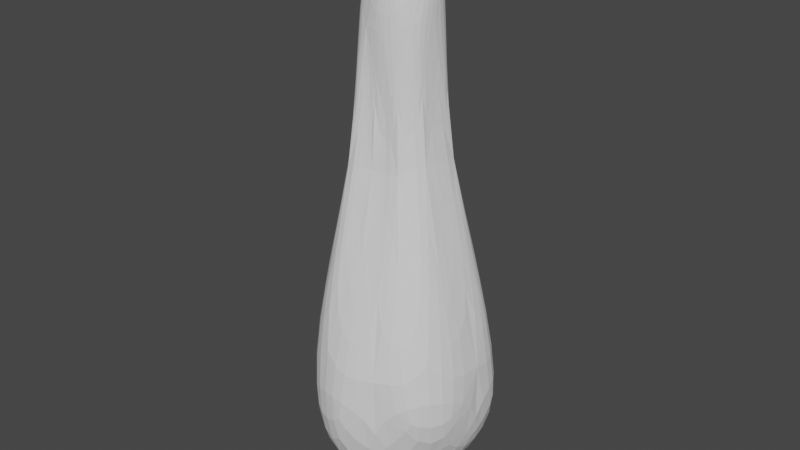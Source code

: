 # Source: club.blend  (saved by Blender 3.6.13; exported with 4.5.12 LTS)
import bpy
from mathutils import Matrix  # noqa: F401  (used for matrix-valued properties, if any)

bpy.ops.wm.read_factory_settings(use_empty=True)
scene = bpy.context.scene
scene.name = 'Scene'

# ---- collections
col_collection = bpy.data.collections.new('Collection'); scene.collection.children.link(col_collection)

# ---- world
world_world = bpy.data.worlds.new('World'); scene.world = world_world
world_world.use_nodes = True; world_world.node_tree.nodes.clear()
_N = world_world.node_tree.nodes; _L = world_world.node_tree.links
n0 = _N.new('ShaderNodeOutputWorld'); n0.name = 'World Output'; n0.location = (300, 300)
n1 = _N.new('ShaderNodeBackground'); n1.name = 'Background'; n1.location = (10, 300)
n1.inputs[0].default_value = (0.05088, 0.05088, 0.05088, 1.0)
_L.new(n1.outputs[0], n0.inputs[0])
n0.is_active_output = True
world_world.color = (0.05088, 0.05088, 0.05088)
world_world.use_sun_shadow = False
world_world.sun_shadow_jitter_overblur = 0.0

# ---- meshes
me_icosphere = bpy.data.meshes.new('Icosphere')
me_icosphere.from_pydata([(0.0518, 0.02696, -0.8524), (0.2957, -0.2064, -0.3066), (-0.1069, -0.3381, -0.3096), (-0.3598, 5.991e-10, -0.3228), (-0.1112, 0.3389, -0.3194), (0.2911, 0.2115, -0.3228), (0.0233, -0.1232, 0.8611), (-0.1139, -0.07259, 0.8751), (-0.1272, 0.09824, 0.8011), (0.02764, 0.1319, 0.8557), (0.1297, 0.006379, 0.9024), (-1.008e-06, 0.0001369, 1.182), (-0.08726, -0.2848, -0.789), (0.2512, -0.1267, -0.6638), (0.1226, -0.3126, -0.3381), (0.3478, 0.06551, -0.3748), (0.2599, 0.1945, -0.7495), (-0.2876, -0.01301, -0.8021), (-0.275, -0.1989, -0.376), (-0.08795, 0.204, -0.7372), (-0.2792, 0.1966, -0.3861), (0.1066, 0.321, -0.3852), (0.1084, -0.05726, 0.4938), (0.1422, 0.07435, 0.4802), (-0.01073, -0.09119, 0.4607), (0.06181, -0.09503, 0.4513), (-0.1549, -0.01919, 0.4463), (-0.08939, -0.1412, 0.448), (-0.0868, 0.1527, 0.4999), (-0.1253, 0.0674, 0.4497), (0.02699, 0.1155, 0.4822), (-0.04452, 0.204, 0.5721), (0.1127, -0.08032, 0.9232), (-0.0521, -0.1146, 0.8988), (-0.1432, 0.009098, 0.9188), (-0.04862, 0.1426, 0.9104), (0.1093, 0.09612, 0.9359), (0.03762, -0.1039, 1.107), (0.1217, 0.03806, 1.114), (-0.09848, -0.05699, 1.051), (-0.09848, 0.07638, 1.061), (0.03762, 0.1237, 1.067)], [], [(0, 13, 12), (1, 13, 15), (0, 12, 17), (0, 17, 19), (0, 19, 16), (1, 15, 22), (2, 14, 24), (3, 18, 26), (4, 20, 28), (5, 21, 30), (1, 22, 25), (2, 24, 27), (3, 26, 29), (4, 28, 31), (5, 30, 23), (6, 32, 37), (7, 33, 39), (8, 34, 40), (9, 35, 41), (10, 36, 38), (38, 41, 11), (38, 36, 41), (36, 9, 41), (41, 40, 11), (41, 35, 40), (35, 8, 40), (40, 39, 11), (40, 34, 39), (34, 7, 39), (39, 37, 11), (39, 33, 37), (33, 6, 37), (37, 38, 11), (37, 32, 38), (32, 10, 38), (23, 36, 10), (23, 30, 36), (30, 9, 36), (31, 35, 9), (31, 28, 35), (28, 8, 35), (29, 34, 8), (29, 26, 34), (26, 7, 34), (27, 33, 7), (27, 24, 33), (24, 6, 33), (25, 32, 6), (25, 22, 32), (22, 10, 32), (30, 31, 9), (30, 21, 31), (21, 4, 31), (28, 29, 8), (28, 20, 29), (20, 3, 29), (26, 27, 7), (26, 18, 27), (18, 2, 27), (24, 25, 6), (24, 14, 25), (14, 1, 25), (22, 23, 10), (22, 15, 23), (15, 5, 23), (16, 21, 5), (16, 19, 21), (19, 4, 21), (19, 20, 4), (19, 17, 20), (17, 3, 20), (17, 18, 3), (17, 12, 18), (12, 2, 18), (15, 16, 5), (15, 13, 16), (13, 0, 16), (12, 14, 2), (12, 13, 14), (13, 1, 14)])
_uv = me_icosphere.uv_layers.new(name='UVMap')
_uv.uv.foreach_set('vector', [0.1818, 0.0, 0.2273, 0.07873, 0.1364, 0.07873, 0.2727, 0.1575, 0.3182, 0.07873, 0.3636, 0.1575, 0.9091, 0.0, 0.9545, 0.07873, 0.8636, 0.07873, 0.7273, 0.0, 0.7727, 0.07873, 0.6818, 0.07873, 0.5455, 0.0, 0.5909, 0.07873, 0.5, 0.07873, 0.2727, 0.1575, 0.3636, 0.1575, 0.3182, 0.2362, 0.09091, 0.1575, 0.1818, 0.1575, 0.1364, 0.2362, 0.8182, 0.1575, 0.9091, 0.1575, 0.8636, 0.2362, 0.6364, 0.1575, 0.7273, 0.1575, 0.6818, 0.2362, 0.4545, 0.1575, 0.5455, 0.1575, 0.5, 0.2362, 0.2727, 0.1575, 0.3182, 0.2362, 0.2273, 0.2362, 0.09091, 0.1575, 0.1364, 0.2362, 0.04546, 0.2362, 0.8182, 0.1575, 0.8636, 0.2362, 0.7727, 0.2362, 0.6364, 0.1575, 0.6818, 0.2362, 0.5909, 0.2362, 0.4545, 0.1575, 0.5, 0.2362, 0.4091, 0.2362, 0.1818, 0.3149, 0.2727, 0.3149, 0.2273, 0.3937, 0.0, 0.3149, 0.09091, 0.3149, 0.04546, 0.3937, 0.7273, 0.3149, 0.8182, 0.3149, 0.7727, 0.3937, 0.5455, 0.3149, 0.6364, 0.3149, 0.5909, 0.3937, 0.3636, 0.3149, 0.4545, 0.3149, 0.4091, 0.3937, 0.4091, 0.3937, 0.5, 0.3937, 0.4545, 0.4724, 0.4091, 0.3937, 0.4545, 0.3149, 0.5, 0.3937, 0.4545, 0.3149, 0.5455, 0.3149, 0.5, 0.3937, 0.5909, 0.3937, 0.6818, 0.3937, 0.6364, 0.4724, 0.5909, 0.3937, 0.6364, 0.3149, 0.6818, 0.3937, 0.6364, 0.3149, 0.7273, 0.3149, 0.6818, 0.3937, 0.7727, 0.3937, 0.8636, 0.3937, 0.8182, 0.4724, 0.7727, 0.3937, 0.8182, 0.3149, 0.8636, 0.3937, 0.8182, 0.3149, 0.9091, 0.3149, 0.8636, 0.3937, 0.04546, 0.3937, 0.1364, 0.3937, 0.09091, 0.4724, 0.04546, 0.3937, 0.09091, 0.3149, 0.1364, 0.3937, 0.09091, 0.3149, 0.1818, 0.3149, 0.1364, 0.3937, 0.2273, 0.3937, 0.3182, 0.3937, 0.2727, 0.4724, 0.2273, 0.3937, 0.2727, 0.3149, 0.3182, 0.3937, 0.2727, 0.3149, 0.3636, 0.3149, 0.3182, 0.3937, 0.4091, 0.2362, 0.4545, 0.3149, 0.3636, 0.3149, 0.4091, 0.2362, 0.5, 0.2362, 0.4545, 0.3149, 0.5, 0.2362, 0.5455, 0.3149, 0.4545, 0.3149, 0.5909, 0.2362, 0.6364, 0.3149, 0.5455, 0.3149, 0.5909, 0.2362, 0.6818, 0.2362, 0.6364, 0.3149, 0.6818, 0.2362, 0.7273, 0.3149, 0.6364, 0.3149, 0.7727, 0.2362, 0.8182, 0.3149, 0.7273, 0.3149, 0.7727, 0.2362, 0.8636, 0.2362, 0.8182, 0.3149, 0.8636, 0.2362, 0.9091, 0.3149, 0.8182, 0.3149, 0.04546, 0.2362, 0.09091, 0.3149, 0.0, 0.3149, 0.04546, 0.2362, 0.1364, 0.2362, 0.09091, 0.3149, 0.1364, 0.2362, 0.1818, 0.3149, 0.09091, 0.3149, 0.2273, 0.2362, 0.2727, 0.3149, 0.1818, 0.3149, 0.2273, 0.2362, 0.3182, 0.2362, 0.2727, 0.3149, 0.3182, 0.2362, 0.3636, 0.3149, 0.2727, 0.3149, 0.5, 0.2362, 0.5909, 0.2362, 0.5455, 0.3149, 0.5, 0.2362, 0.5455, 0.1575, 0.5909, 0.2362, 0.5455, 0.1575, 0.6364, 0.1575, 0.5909, 0.2362, 0.6818, 0.2362, 0.7727, 0.2362, 0.7273, 0.3149, 0.6818, 0.2362, 0.7273, 0.1575, 0.7727, 0.2362, 0.7273, 0.1575, 0.8182, 0.1575, 0.7727, 0.2362, 0.8636, 0.2362, 0.9545, 0.2362, 0.9091, 0.3149, 0.8636, 0.2362, 0.9091, 0.1575, 0.9545, 0.2362, 0.9091, 0.1575, 1.0, 0.1575, 0.9545, 0.2362, 0.1364, 0.2362, 0.2273, 0.2362, 0.1818, 0.3149, 0.1364, 0.2362, 0.1818, 0.1575, 0.2273, 0.2362, 0.1818, 0.1575, 0.2727, 0.1575, 0.2273, 0.2362, 0.3182, 0.2362, 0.4091, 0.2362, 0.3636, 0.3149, 0.3182, 0.2362, 0.3636, 0.1575, 0.4091, 0.2362, 0.3636, 0.1575, 0.4545, 0.1575, 0.4091, 0.2362, 0.5, 0.07873, 0.5455, 0.1575, 0.4545, 0.1575, 0.5, 0.07873, 0.5909, 0.07873, 0.5455, 0.1575, 0.5909, 0.07873, 0.6364, 0.1575, 0.5455, 0.1575, 0.6818, 0.07873, 0.7273, 0.1575, 0.6364, 0.1575, 0.6818, 0.07873, 0.7727, 0.07873, 0.7273, 0.1575, 0.7727, 0.07873, 0.8182, 0.1575, 0.7273, 0.1575, 0.8636, 0.07873, 0.9091, 0.1575, 0.8182, 0.1575, 0.8636, 0.07873, 0.9545, 0.07873, 0.9091, 0.1575, 0.9545, 0.07873, 1.0, 0.1575, 0.9091, 0.1575, 0.3636, 0.1575, 0.4091, 0.07873, 0.4545, 0.1575, 0.3636, 0.1575, 0.3182, 0.07873, 0.4091, 0.07873, 0.3182, 0.07873, 0.3636, 0.0, 0.4091, 0.07873, 0.1364, 0.07873, 0.1818, 0.1575, 0.09091, 0.1575, 0.1364, 0.07873, 0.2273, 0.07873, 0.1818, 0.1575, 0.2273, 0.07873, 0.2727, 0.1575, 0.1818, 0.1575])
me_icosphere.update()

# ---- objects
ob_icosphere = bpy.data.objects.new('Icosphere', me_icosphere)

# ---- transforms, parenting, visibility, modifiers, constraints
ob_icosphere.location = (0.0, 0.0, 0.0)
_m = ob_icosphere.modifiers.new('Subdivision', 'SUBSURF')

# ---- collection membership
col_collection.objects.link(ob_icosphere)

# ---- scene / render settings (as saved in the file)
scene.frame_start = 1; scene.frame_end = 250; scene.frame_set(1)
scene.render.engine = 'BLENDER_EEVEE_NEXT'
scene.cycles.sampling_pattern = 'TABULATED_SOBOL'
scene.view_settings.view_transform = 'Filmic'
bpy.context.view_layer.update()

# ---- added for rendering (the .blend has no active camera and no usable light): camera, sun
cam_auto = bpy.data.cameras.new('AutoCamera')
cam_auto.lens = 50.0
cam_auto.sensor_width = 36.0
cam_auto.clip_end = 1000.0
ob_auto_camera = bpy.data.objects.new('AutoCamera', cam_auto)
scene.collection.objects.link(ob_auto_camera)
ob_auto_camera.location = (2.08326, -2.50672, 1.83639)
ob_auto_camera.rotation_euler = (1.09748, -7.21219e-08, 0.694738)
scene.camera = ob_auto_camera
light_auto_sun = bpy.data.lights.new('AutoSun', 'SUN')
light_auto_sun.energy = 3.0
light_auto_sun.angle = 0.0523599
ob_auto_sun = bpy.data.objects.new('AutoSun', light_auto_sun)
scene.collection.objects.link(ob_auto_sun)
ob_auto_sun.rotation_euler = (0.872665, 0.174533, 0.523599)
bpy.context.view_layer.update()
